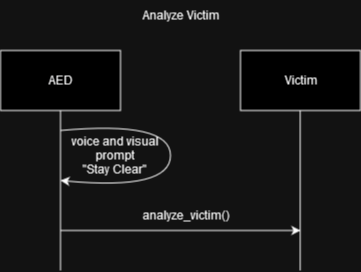

The diagram above was exported from draw.io. Its source (the exported page's mxGraphModel, read from the mxfile embedded in the PNG):
<mxGraphModel dx="2074" dy="1106" grid="1" gridSize="10" guides="1" tooltips="1" connect="1" arrows="1" fold="1" page="1" pageScale="1" pageWidth="850" pageHeight="1100" math="0" shadow="0">
  <root>
    <mxCell id="0" />
    <mxCell id="1" parent="0" />
    <mxCell id="eC3WMO4FU3ZD5w1sJm1Q-3" value="" style="rounded=0;whiteSpace=wrap;html=1;" parent="1" vertex="1">
      <mxGeometry x="200" y="240" width="120" height="60" as="geometry" />
    </mxCell>
    <mxCell id="eC3WMO4FU3ZD5w1sJm1Q-4" value="" style="endArrow=none;html=1;rounded=0;entryX=0.5;entryY=1;entryDx=0;entryDy=0;" parent="1" target="eC3WMO4FU3ZD5w1sJm1Q-3" edge="1">
      <mxGeometry width="50" height="50" relative="1" as="geometry">
        <mxPoint x="260" y="460" as="sourcePoint" />
        <mxPoint x="370" y="740" as="targetPoint" />
      </mxGeometry>
    </mxCell>
    <mxCell id="eC3WMO4FU3ZD5w1sJm1Q-7" value="AED" style="text;html=1;align=center;verticalAlign=middle;resizable=0;points=[];autosize=1;strokeColor=none;fillColor=none;" parent="1" vertex="1">
      <mxGeometry x="235" y="255" width="50" height="30" as="geometry" />
    </mxCell>
    <mxCell id="eC3WMO4FU3ZD5w1sJm1Q-8" value="Analyze Victim&lt;br&gt;" style="text;html=1;align=center;verticalAlign=middle;resizable=0;points=[];autosize=1;strokeColor=none;fillColor=none;" parent="1" vertex="1">
      <mxGeometry x="330" y="190" width="100" height="30" as="geometry" />
    </mxCell>
    <mxCell id="eC3WMO4FU3ZD5w1sJm1Q-9" value="" style="endArrow=classic;html=1;rounded=0;" parent="1" edge="1">
      <mxGeometry width="50" height="50" relative="1" as="geometry">
        <mxPoint x="260" y="420" as="sourcePoint" />
        <mxPoint x="500" y="420" as="targetPoint" />
      </mxGeometry>
    </mxCell>
    <mxCell id="eC3WMO4FU3ZD5w1sJm1Q-10" value="analyze_victim()" style="text;html=1;align=center;verticalAlign=middle;resizable=0;points=[];autosize=1;strokeColor=none;fillColor=none;" parent="1" vertex="1">
      <mxGeometry x="330" y="390" width="110" height="30" as="geometry" />
    </mxCell>
    <mxCell id="eC3WMO4FU3ZD5w1sJm1Q-11" value="" style="endArrow=classic;html=1;curved=1;" parent="1" edge="1">
      <mxGeometry width="50" height="50" relative="1" as="geometry">
        <mxPoint x="260" y="320" as="sourcePoint" />
        <mxPoint x="260" y="370" as="targetPoint" />
        <Array as="points">
          <mxPoint x="370" y="310" />
          <mxPoint x="370" y="380" />
        </Array>
      </mxGeometry>
    </mxCell>
    <mxCell id="eC3WMO4FU3ZD5w1sJm1Q-12" value="&lt;div&gt;voice and visual prompt&lt;/div&gt;&lt;div&gt;&quot;Stay Clear&quot;&lt;br&gt;&lt;/div&gt;" style="text;html=1;strokeColor=none;fillColor=none;align=center;verticalAlign=middle;whiteSpace=wrap;rounded=0;" parent="1" vertex="1">
      <mxGeometry x="260" y="330" width="110" height="30" as="geometry" />
    </mxCell>
    <mxCell id="eC3WMO4FU3ZD5w1sJm1Q-13" value="" style="rounded=0;whiteSpace=wrap;html=1;" parent="1" vertex="1">
      <mxGeometry x="440" y="240" width="120" height="60" as="geometry" />
    </mxCell>
    <mxCell id="eC3WMO4FU3ZD5w1sJm1Q-14" value="Victim" style="text;html=1;align=center;verticalAlign=middle;resizable=0;points=[];autosize=1;strokeColor=none;fillColor=none;" parent="1" vertex="1">
      <mxGeometry x="470" y="255" width="60" height="30" as="geometry" />
    </mxCell>
    <mxCell id="eC3WMO4FU3ZD5w1sJm1Q-15" value="" style="endArrow=none;html=1;rounded=0;entryX=0.5;entryY=1;entryDx=0;entryDy=0;" parent="1" edge="1">
      <mxGeometry width="50" height="50" relative="1" as="geometry">
        <mxPoint x="499.71000000000004" y="460" as="sourcePoint" />
        <mxPoint x="499.71000000000004" y="300" as="targetPoint" />
      </mxGeometry>
    </mxCell>
  </root>
</mxGraphModel>